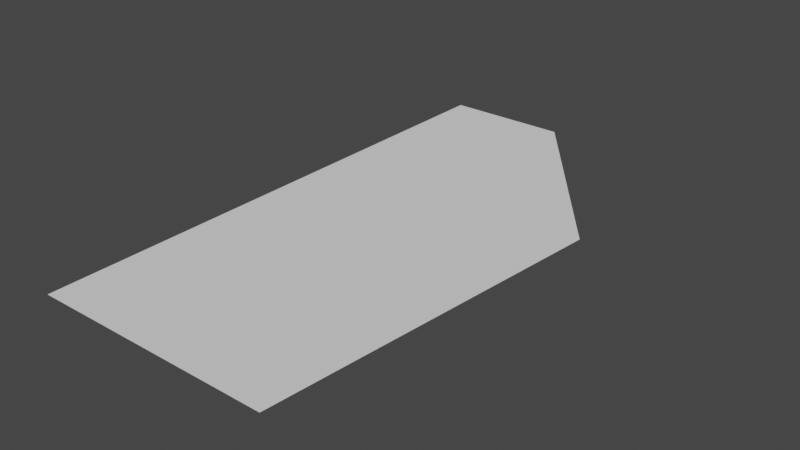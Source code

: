 # Source: bldg14.blend  (saved by Blender 2.82.7; exported with 4.5.12 LTS)
import bpy
from mathutils import Matrix  # noqa: F401  (used for matrix-valued properties, if any)

bpy.ops.wm.read_factory_settings(use_empty=True)
scene = bpy.context.scene
scene.name = 'Scene'

# ---- collections
col_collection = bpy.data.collections.new('Collection'); scene.collection.children.link(col_collection)

# ---- world
world_world = bpy.data.worlds.new('World'); scene.world = world_world
world_world.use_nodes = True; world_world.node_tree.nodes.clear()
_N = world_world.node_tree.nodes; _L = world_world.node_tree.links
n0 = _N.new('ShaderNodeOutputWorld'); n0.name = 'World Output'; n0.location = (300, 300)
n1 = _N.new('ShaderNodeBackground'); n1.name = 'Background'; n1.location = (10, 300)
n1.inputs[0].default_value = (0.05088, 0.05088, 0.05088, 1.0)
_L.new(n1.outputs[0], n0.inputs[0])
n0.is_active_output = True
world_world.color = (0.05088, 0.05088, 0.05088)
world_world.use_sun_shadow = False
world_world.sun_shadow_jitter_overblur = 0.0

# ---- meshes
me_plane = bpy.data.meshes.new('Plane')
me_plane.from_pydata([(-0.2109, 0.0, 0.0), (-0.2109, 0.9496, 0.0), (0.006653, 0.9496, 0.0), (0.2689, 0.6124, 0.0), (0.2109, 0.0, 0.0)], [], [(0, 4, 3, 2, 1)])
_uv = me_plane.uv_layers.new(name='UVMap')
_uv.uv.foreach_set('vector', [0.0001, 0.5, 0.211, 0.5, 0.24, 0.8062, 0.1089, 0.9747, 0.0001001, 0.9747])
me_plane.use_remesh_fix_poles = True
me_plane.use_remesh_preserve_attributes = False
me_plane.use_mirror_vertex_groups = False
me_plane.update()

# ---- objects
ob_bldg14 = bpy.data.objects.new('bldg14', me_plane)

# ---- transforms, parenting, visibility, modifiers, constraints
ob_bldg14.location = (0.0, 0.0, 0.0)
ob_bldg14.lineart.crease_threshold = 0.0

# ---- collection membership
col_collection.objects.link(ob_bldg14)

# ---- scene / render settings (as saved in the file)
scene.frame_start = 1; scene.frame_end = 250; scene.frame_set(1)
scene.render.engine = 'BLENDER_EEVEE_NEXT'
scene.cycles.use_denoising = False
scene.cycles.samples = 128
scene.cycles.sampling_pattern = 'TABULATED_SOBOL'
scene.cycles.use_adaptive_sampling = False
scene.cycles.use_light_tree = False
scene.view_settings.view_transform = 'Filmic'
bpy.context.view_layer.update()

# ---- added for rendering (the .blend has no active camera and no usable light): camera, sun
cam_auto = bpy.data.cameras.new('AutoCamera')
cam_auto.lens = 50.0
cam_auto.sensor_width = 36.0
cam_auto.clip_end = 1000.0
ob_auto_camera = bpy.data.objects.new('AutoCamera', cam_auto)
scene.collection.objects.link(ob_auto_camera)
ob_auto_camera.location = (1.0134, -0.706487, 0.787529)
ob_auto_camera.rotation_euler = (1.09748, -7.21219e-08, 0.694738)
scene.camera = ob_auto_camera
light_auto_sun = bpy.data.lights.new('AutoSun', 'SUN')
light_auto_sun.energy = 3.0
light_auto_sun.angle = 0.0523599
ob_auto_sun = bpy.data.objects.new('AutoSun', light_auto_sun)
scene.collection.objects.link(ob_auto_sun)
ob_auto_sun.rotation_euler = (0.872665, 0.174533, 0.523599)
bpy.context.view_layer.update()
